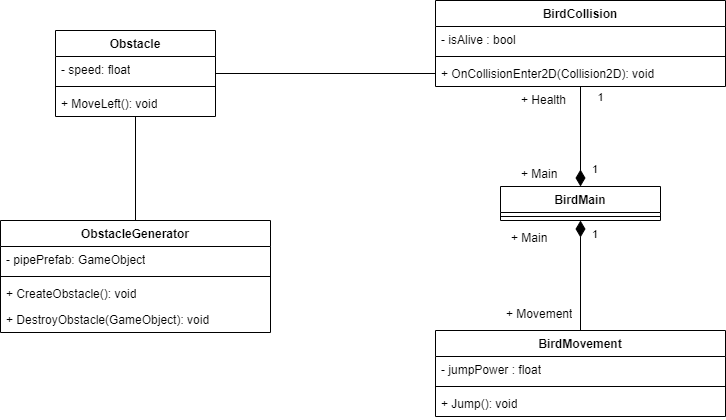

The diagram above was exported from draw.io. Its source (the exported page's mxGraphModel, read from the mxfile embedded in the PNG):
<mxGraphModel dx="1266" dy="731" grid="1" gridSize="10" guides="1" tooltips="1" connect="1" arrows="1" fold="1" page="1" pageScale="1" pageWidth="2336" pageHeight="1654" math="0" shadow="0">
  <root>
    <mxCell id="WIyWlLk6GJQsqaUBKTNV-0" />
    <mxCell id="WIyWlLk6GJQsqaUBKTNV-1" parent="WIyWlLk6GJQsqaUBKTNV-0" />
    <mxCell id="x8CU19oerVPyj3UWOydC-0" value="BirdMain" style="swimlane;fontStyle=1;align=center;verticalAlign=top;childLayout=stackLayout;horizontal=1;startSize=26;horizontalStack=0;resizeParent=1;resizeParentMax=0;resizeLast=0;collapsible=1;marginBottom=0;whiteSpace=wrap;html=1;" vertex="1" parent="WIyWlLk6GJQsqaUBKTNV-1">
      <mxGeometry x="825" y="276" width="160" height="34" as="geometry" />
    </mxCell>
    <mxCell id="x8CU19oerVPyj3UWOydC-2" value="" style="line;strokeWidth=1;fillColor=none;align=left;verticalAlign=middle;spacingTop=-1;spacingLeft=3;spacingRight=3;rotatable=0;labelPosition=right;points=[];portConstraint=eastwest;strokeColor=inherit;" vertex="1" parent="x8CU19oerVPyj3UWOydC-0">
      <mxGeometry y="26" width="160" height="8" as="geometry" />
    </mxCell>
    <mxCell id="x8CU19oerVPyj3UWOydC-4" value="BirdMovement" style="swimlane;fontStyle=1;align=center;verticalAlign=top;childLayout=stackLayout;horizontal=1;startSize=26;horizontalStack=0;resizeParent=1;resizeParentMax=0;resizeLast=0;collapsible=1;marginBottom=0;whiteSpace=wrap;html=1;" vertex="1" parent="WIyWlLk6GJQsqaUBKTNV-1">
      <mxGeometry x="760" y="420" width="290" height="86" as="geometry" />
    </mxCell>
    <mxCell id="x8CU19oerVPyj3UWOydC-5" value="- jumpPower : float" style="text;strokeColor=none;fillColor=none;align=left;verticalAlign=top;spacingLeft=4;spacingRight=4;overflow=hidden;rotatable=0;points=[[0,0.5],[1,0.5]];portConstraint=eastwest;whiteSpace=wrap;html=1;" vertex="1" parent="x8CU19oerVPyj3UWOydC-4">
      <mxGeometry y="26" width="290" height="26" as="geometry" />
    </mxCell>
    <mxCell id="x8CU19oerVPyj3UWOydC-6" value="" style="line;strokeWidth=1;fillColor=none;align=left;verticalAlign=middle;spacingTop=-1;spacingLeft=3;spacingRight=3;rotatable=0;labelPosition=right;points=[];portConstraint=eastwest;strokeColor=inherit;" vertex="1" parent="x8CU19oerVPyj3UWOydC-4">
      <mxGeometry y="52" width="290" height="8" as="geometry" />
    </mxCell>
    <mxCell id="x8CU19oerVPyj3UWOydC-7" value="+ Jump(): void" style="text;strokeColor=none;fillColor=none;align=left;verticalAlign=top;spacingLeft=4;spacingRight=4;overflow=hidden;rotatable=0;points=[[0,0.5],[1,0.5]];portConstraint=eastwest;whiteSpace=wrap;html=1;" vertex="1" parent="x8CU19oerVPyj3UWOydC-4">
      <mxGeometry y="60" width="290" height="26" as="geometry" />
    </mxCell>
    <mxCell id="x8CU19oerVPyj3UWOydC-8" value="BirdCollision" style="swimlane;fontStyle=1;align=center;verticalAlign=top;childLayout=stackLayout;horizontal=1;startSize=26;horizontalStack=0;resizeParent=1;resizeParentMax=0;resizeLast=0;collapsible=1;marginBottom=0;whiteSpace=wrap;html=1;" vertex="1" parent="WIyWlLk6GJQsqaUBKTNV-1">
      <mxGeometry x="760" y="90" width="290" height="86" as="geometry" />
    </mxCell>
    <mxCell id="x8CU19oerVPyj3UWOydC-9" value="- isAlive : bool" style="text;strokeColor=none;fillColor=none;align=left;verticalAlign=top;spacingLeft=4;spacingRight=4;overflow=hidden;rotatable=0;points=[[0,0.5],[1,0.5]];portConstraint=eastwest;whiteSpace=wrap;html=1;" vertex="1" parent="x8CU19oerVPyj3UWOydC-8">
      <mxGeometry y="26" width="290" height="26" as="geometry" />
    </mxCell>
    <mxCell id="x8CU19oerVPyj3UWOydC-10" value="" style="line;strokeWidth=1;fillColor=none;align=left;verticalAlign=middle;spacingTop=-1;spacingLeft=3;spacingRight=3;rotatable=0;labelPosition=right;points=[];portConstraint=eastwest;strokeColor=inherit;" vertex="1" parent="x8CU19oerVPyj3UWOydC-8">
      <mxGeometry y="52" width="290" height="8" as="geometry" />
    </mxCell>
    <mxCell id="x8CU19oerVPyj3UWOydC-11" value="+ OnCollisionEnter2D(Collision2D): void" style="text;strokeColor=none;fillColor=none;align=left;verticalAlign=top;spacingLeft=4;spacingRight=4;overflow=hidden;rotatable=0;points=[[0,0.5],[1,0.5]];portConstraint=eastwest;whiteSpace=wrap;html=1;" vertex="1" parent="x8CU19oerVPyj3UWOydC-8">
      <mxGeometry y="60" width="290" height="26" as="geometry" />
    </mxCell>
    <mxCell id="x8CU19oerVPyj3UWOydC-12" value="1" style="endArrow=none;html=1;endSize=12;startArrow=diamondThin;startSize=14;startFill=1;edgeStyle=orthogonalEdgeStyle;align=left;verticalAlign=bottom;rounded=0;endFill=0;comic=0;enumerate=0;orthogonal=0;noJump=0;deletable=1;cloneable=1;editable=1;movable=1;resizable=1;rotatable=1;locked=0;connectable=1;" edge="1" parent="WIyWlLk6GJQsqaUBKTNV-1" source="x8CU19oerVPyj3UWOydC-0" target="x8CU19oerVPyj3UWOydC-8">
      <mxGeometry x="-0.8387" y="-10" relative="1" as="geometry">
        <mxPoint x="750" y="210" as="sourcePoint" />
        <mxPoint x="910" y="210" as="targetPoint" />
        <mxPoint as="offset" />
      </mxGeometry>
    </mxCell>
    <mxCell id="x8CU19oerVPyj3UWOydC-23" value="1" style="edgeLabel;html=1;align=center;verticalAlign=middle;resizable=0;points=[];" vertex="1" connectable="0" parent="x8CU19oerVPyj3UWOydC-12">
      <mxGeometry x="-0.7775" y="-11" relative="1" as="geometry">
        <mxPoint x="9" y="-79" as="offset" />
      </mxGeometry>
    </mxCell>
    <mxCell id="x8CU19oerVPyj3UWOydC-15" value="+ Main" style="text;strokeColor=none;fillColor=none;align=left;verticalAlign=top;spacingLeft=4;spacingRight=4;overflow=hidden;rotatable=0;points=[[0,0.5],[1,0.5]];portConstraint=eastwest;whiteSpace=wrap;html=1;" vertex="1" parent="WIyWlLk6GJQsqaUBKTNV-1">
      <mxGeometry x="840" y="250" width="100" height="26" as="geometry" />
    </mxCell>
    <mxCell id="x8CU19oerVPyj3UWOydC-16" value="+ Health" style="text;strokeColor=none;fillColor=none;align=left;verticalAlign=top;spacingLeft=4;spacingRight=4;overflow=hidden;rotatable=0;points=[[0,0.5],[1,0.5]];portConstraint=eastwest;whiteSpace=wrap;html=1;" vertex="1" parent="WIyWlLk6GJQsqaUBKTNV-1">
      <mxGeometry x="840" y="176" width="100" height="26" as="geometry" />
    </mxCell>
    <mxCell id="x8CU19oerVPyj3UWOydC-17" value="1" style="endArrow=none;html=1;endSize=12;startArrow=diamondThin;startSize=14;startFill=1;edgeStyle=orthogonalEdgeStyle;align=left;verticalAlign=bottom;rounded=0;endFill=0;shadow=0;" edge="1" parent="WIyWlLk6GJQsqaUBKTNV-1" source="x8CU19oerVPyj3UWOydC-0" target="x8CU19oerVPyj3UWOydC-4">
      <mxGeometry x="-0.5789" y="10" relative="1" as="geometry">
        <mxPoint x="780" y="360" as="sourcePoint" />
        <mxPoint x="1000" y="400" as="targetPoint" />
        <mxPoint as="offset" />
      </mxGeometry>
    </mxCell>
    <mxCell id="x8CU19oerVPyj3UWOydC-28" value="+ Main" style="text;strokeColor=none;fillColor=none;align=left;verticalAlign=top;spacingLeft=4;spacingRight=4;overflow=hidden;rotatable=0;points=[[0,0.5],[1,0.5]];portConstraint=eastwest;whiteSpace=wrap;html=1;" vertex="1" parent="WIyWlLk6GJQsqaUBKTNV-1">
      <mxGeometry x="830" y="314" width="100" height="26" as="geometry" />
    </mxCell>
    <mxCell id="x8CU19oerVPyj3UWOydC-30" value="+ Movement" style="text;strokeColor=none;fillColor=none;align=left;verticalAlign=top;spacingLeft=4;spacingRight=4;overflow=hidden;rotatable=0;points=[[0,0.5],[1,0.5]];portConstraint=eastwest;whiteSpace=wrap;html=1;" vertex="1" parent="WIyWlLk6GJQsqaUBKTNV-1">
      <mxGeometry x="825" y="390" width="100" height="26" as="geometry" />
    </mxCell>
    <mxCell id="x8CU19oerVPyj3UWOydC-32" value="ObstacleGenerator" style="swimlane;fontStyle=1;align=center;verticalAlign=top;childLayout=stackLayout;horizontal=1;startSize=26;horizontalStack=0;resizeParent=1;resizeParentMax=0;resizeLast=0;collapsible=1;marginBottom=0;whiteSpace=wrap;html=1;" vertex="1" parent="WIyWlLk6GJQsqaUBKTNV-1">
      <mxGeometry x="325" y="310" width="270" height="112" as="geometry" />
    </mxCell>
    <mxCell id="x8CU19oerVPyj3UWOydC-41" value="- pipePrefab: GameObject" style="text;strokeColor=none;fillColor=none;align=left;verticalAlign=top;spacingLeft=4;spacingRight=4;overflow=hidden;rotatable=0;points=[[0,0.5],[1,0.5]];portConstraint=eastwest;whiteSpace=wrap;html=1;" vertex="1" parent="x8CU19oerVPyj3UWOydC-32">
      <mxGeometry y="26" width="270" height="26" as="geometry" />
    </mxCell>
    <mxCell id="x8CU19oerVPyj3UWOydC-33" value="" style="line;strokeWidth=1;fillColor=none;align=left;verticalAlign=middle;spacingTop=-1;spacingLeft=3;spacingRight=3;rotatable=0;labelPosition=right;points=[];portConstraint=eastwest;strokeColor=inherit;" vertex="1" parent="x8CU19oerVPyj3UWOydC-32">
      <mxGeometry y="52" width="270" height="8" as="geometry" />
    </mxCell>
    <mxCell id="x8CU19oerVPyj3UWOydC-42" value="+ CreateObstacle(): void" style="text;strokeColor=none;fillColor=none;align=left;verticalAlign=top;spacingLeft=4;spacingRight=4;overflow=hidden;rotatable=0;points=[[0,0.5],[1,0.5]];portConstraint=eastwest;whiteSpace=wrap;html=1;" vertex="1" parent="x8CU19oerVPyj3UWOydC-32">
      <mxGeometry y="60" width="270" height="26" as="geometry" />
    </mxCell>
    <mxCell id="x8CU19oerVPyj3UWOydC-45" value="+ DestroyObstacle(GameObject): void" style="text;strokeColor=none;fillColor=none;align=left;verticalAlign=top;spacingLeft=4;spacingRight=4;overflow=hidden;rotatable=0;points=[[0,0.5],[1,0.5]];portConstraint=eastwest;whiteSpace=wrap;html=1;" vertex="1" parent="x8CU19oerVPyj3UWOydC-32">
      <mxGeometry y="86" width="270" height="26" as="geometry" />
    </mxCell>
    <mxCell id="x8CU19oerVPyj3UWOydC-36" value="Obstacle" style="swimlane;fontStyle=1;align=center;verticalAlign=top;childLayout=stackLayout;horizontal=1;startSize=26;horizontalStack=0;resizeParent=1;resizeParentMax=0;resizeLast=0;collapsible=1;marginBottom=0;whiteSpace=wrap;html=1;" vertex="1" parent="WIyWlLk6GJQsqaUBKTNV-1">
      <mxGeometry x="380" y="120" width="160" height="86" as="geometry" />
    </mxCell>
    <mxCell id="x8CU19oerVPyj3UWOydC-43" value="- speed: float" style="text;strokeColor=none;fillColor=none;align=left;verticalAlign=top;spacingLeft=4;spacingRight=4;overflow=hidden;rotatable=0;points=[[0,0.5],[1,0.5]];portConstraint=eastwest;whiteSpace=wrap;html=1;" vertex="1" parent="x8CU19oerVPyj3UWOydC-36">
      <mxGeometry y="26" width="160" height="26" as="geometry" />
    </mxCell>
    <mxCell id="x8CU19oerVPyj3UWOydC-37" value="" style="line;strokeWidth=1;fillColor=none;align=left;verticalAlign=middle;spacingTop=-1;spacingLeft=3;spacingRight=3;rotatable=0;labelPosition=right;points=[];portConstraint=eastwest;strokeColor=inherit;" vertex="1" parent="x8CU19oerVPyj3UWOydC-36">
      <mxGeometry y="52" width="160" height="8" as="geometry" />
    </mxCell>
    <mxCell id="x8CU19oerVPyj3UWOydC-44" value="+ MoveLeft(): void" style="text;strokeColor=none;fillColor=none;align=left;verticalAlign=top;spacingLeft=4;spacingRight=4;overflow=hidden;rotatable=0;points=[[0,0.5],[1,0.5]];portConstraint=eastwest;whiteSpace=wrap;html=1;" vertex="1" parent="x8CU19oerVPyj3UWOydC-36">
      <mxGeometry y="60" width="160" height="26" as="geometry" />
    </mxCell>
    <mxCell id="x8CU19oerVPyj3UWOydC-50" value="" style="endArrow=none;html=1;edgeStyle=orthogonalEdgeStyle;rounded=0;entryX=0;entryY=0.5;entryDx=0;entryDy=0;" edge="1" parent="WIyWlLk6GJQsqaUBKTNV-1" source="x8CU19oerVPyj3UWOydC-36" target="x8CU19oerVPyj3UWOydC-11">
      <mxGeometry relative="1" as="geometry">
        <mxPoint x="570" y="150" as="sourcePoint" />
        <mxPoint x="730" y="150" as="targetPoint" />
      </mxGeometry>
    </mxCell>
    <mxCell id="x8CU19oerVPyj3UWOydC-53" value="" style="endArrow=none;html=1;edgeStyle=orthogonalEdgeStyle;rounded=0;" edge="1" parent="WIyWlLk6GJQsqaUBKTNV-1" source="x8CU19oerVPyj3UWOydC-32" target="x8CU19oerVPyj3UWOydC-36">
      <mxGeometry relative="1" as="geometry">
        <mxPoint x="500" y="250" as="sourcePoint" />
        <mxPoint x="660" y="250" as="targetPoint" />
      </mxGeometry>
    </mxCell>
  </root>
</mxGraphModel>